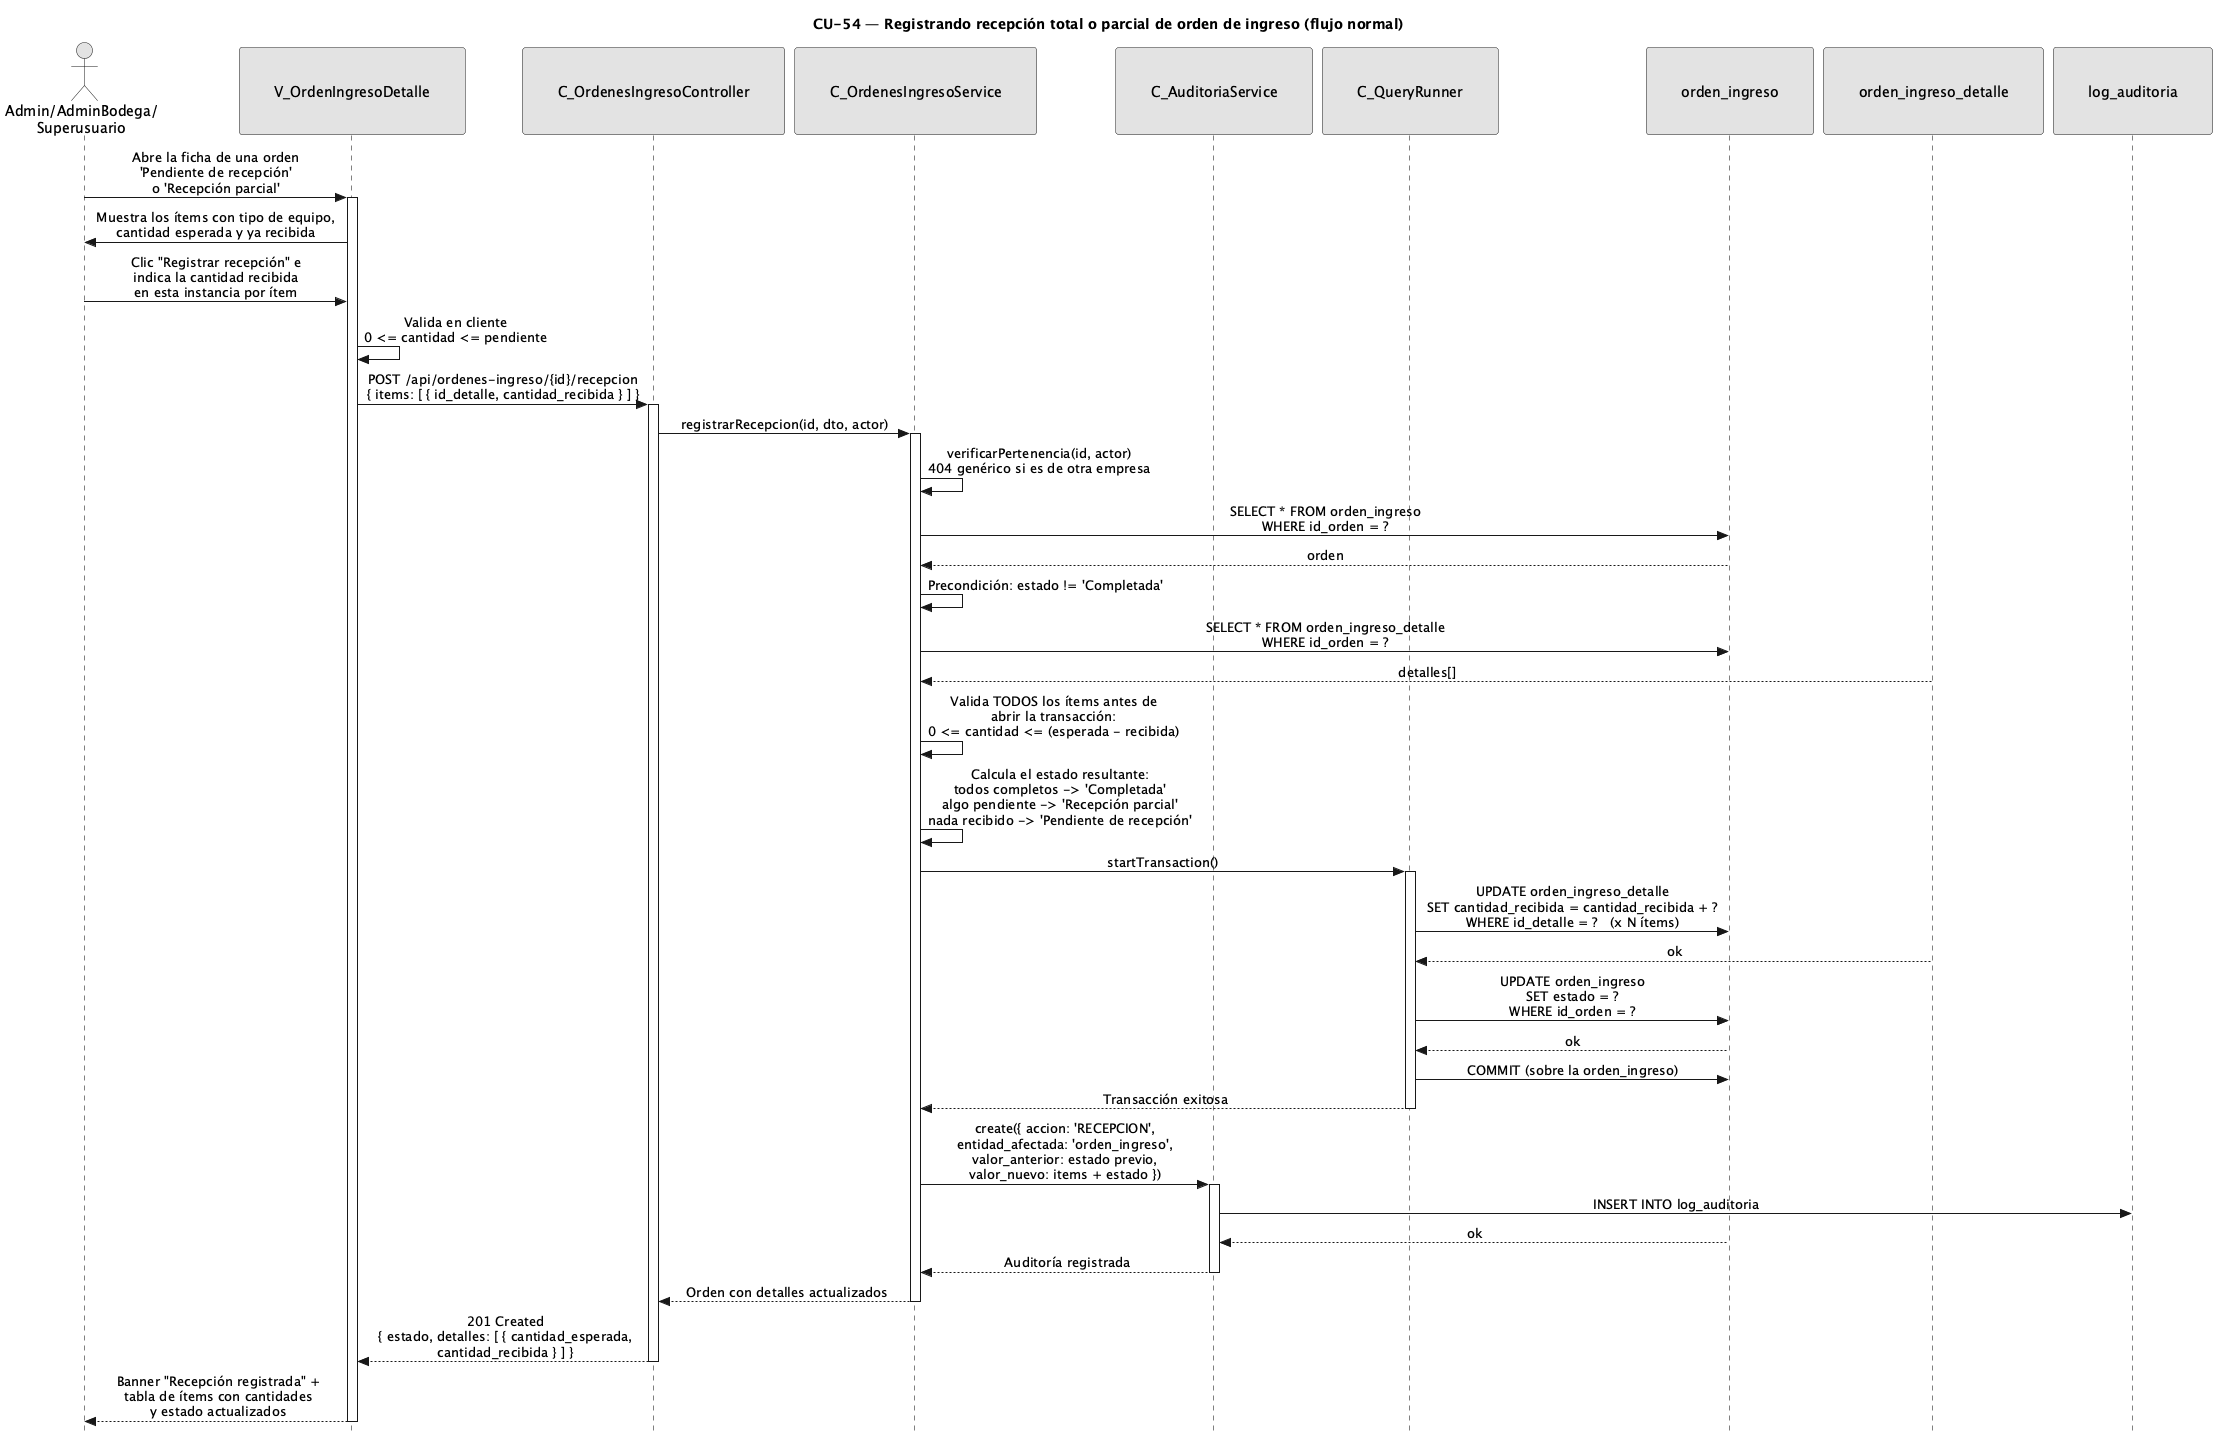

The diagram above was rendered by PlantUML. Its source (embedded in the PNG):
@startuml CU54-RecepcionOrdenIngreso-Normal
title CU-54 — Registrando recepción total o parcial de orden de ingreso (flujo normal)

skinparam style strictuml
skinparam monochrome true
skinparam shadowing false
skinparam sequenceMessageAlign center
<style>
sequenceDiagram {
  participant {
    padding 35
  }
  actor {
    padding 15
  }
}
</style>
skinparam sequence {
  MessageAlign center
  LifeLineBorderColor black
}
hide footbox

actor "Admin/AdminBodega/\nSuperusuario" as user
participant "V_OrdenIngresoDetalle" as view
participant "C_OrdenesIngresoController" as ctrl
participant "C_OrdenesIngresoService" as svc
participant "C_AuditoriaService" as aud
participant "C_QueryRunner" as qr
participant "orden_ingreso" as oing
participant "orden_ingreso_detalle" as odet
participant "log_auditoria" as aent

user -> view : Abre la ficha de una orden\n'Pendiente de recepción'\no 'Recepción parcial'
activate view

view -> user : Muestra los ítems con tipo de equipo,\ncantidad esperada y ya recibida

user -> view : Clic "Registrar recepción" e\nindica la cantidad recibida\nen esta instancia por ítem

view -> view : Valida en cliente\n0 <= cantidad <= pendiente

view -> ctrl : POST /api/ordenes-ingreso/{id}/recepcion\n{ items: [ { id_detalle, cantidad_recibida } ] }
activate ctrl

ctrl -> svc : registrarRecepcion(id, dto, actor)
activate svc

svc -> svc : verificarPertenencia(id, actor)\n404 genérico si es de otra empresa

svc -> oing : SELECT * FROM orden_ingreso\nWHERE id_orden = ?
oing --> svc : orden

svc -> svc : Precondición: estado != 'Completada'

svc -> oing : SELECT * FROM orden_ingreso_detalle\nWHERE id_orden = ?
odet --> svc : detalles[]

svc -> svc : Valida TODOS los ítems antes de\nabrir la transacción:\n0 <= cantidad <= (esperada - recibida)

svc -> svc : Calcula el estado resultante:\ntodos completos -> 'Completada'\nalgo pendiente -> 'Recepción parcial'\nnada recibido -> 'Pendiente de recepción'

svc -> qr : startTransaction()
activate qr

qr -> oing : UPDATE orden_ingreso_detalle\nSET cantidad_recibida = cantidad_recibida + ?\nWHERE id_detalle = ?   (x N ítems)
odet --> qr : ok

qr -> oing : UPDATE orden_ingreso\nSET estado = ?\nWHERE id_orden = ?
oing --> qr : ok

qr -> oing :COMMIT (sobre la orden_ingreso)
qr --> svc : Transacción exitosa
deactivate qr

svc -> aud : create({ accion: 'RECEPCION',\nentidad_afectada: 'orden_ingreso',\nvalor_anterior: estado previo,\nvalor_nuevo: items + estado })
activate aud
aud -> aent : INSERT INTO log_auditoria
oing --> aud : ok
aud --> svc : Auditoría registrada
deactivate aud

svc --> ctrl : Orden con detalles actualizados
deactivate svc

ctrl --> view : 201 Created\n{ estado, detalles: [ { cantidad_esperada,\ncantidad_recibida } ] }
deactivate ctrl

view --> user : Banner "Recepción registrada" +\ntabla de ítems con cantidades\ny estado actualizados
deactivate view

@enduml